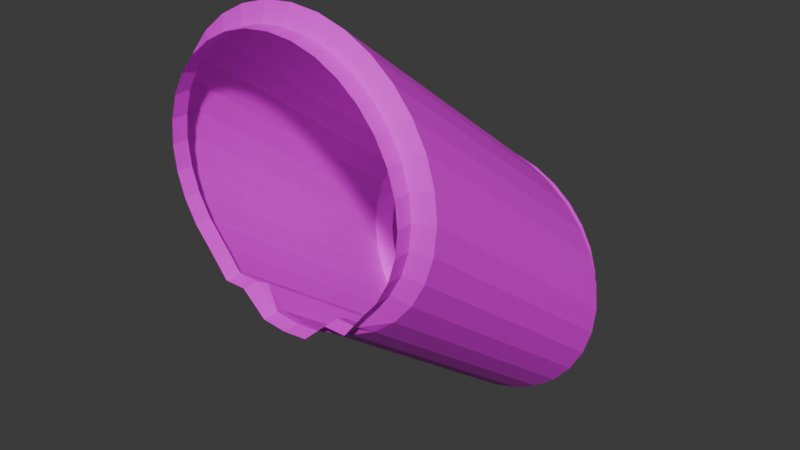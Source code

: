 # Source: PipeSlopeShort.blend  (saved by Blender 4.4.30; exported with 4.5.12 LTS)
import bpy
from mathutils import Matrix  # noqa: F401  (used for matrix-valued properties, if any)

bpy.ops.wm.read_factory_settings(use_empty=True)
scene = bpy.context.scene
scene.name = 'Scene'

# ---- collections
col_collection = bpy.data.collections.new('Collection'); scene.collection.children.link(col_collection)

# ---- images (referenced by path relative to the original .blend; pixels are not part of the script)
import os
ASSET_DIR = os.environ.get("B2B_ASSET_DIR", "")  # directory of the original .blend (textures are referenced by path, not embedded)
HERE = os.path.dirname(os.path.abspath(__file__))  # packed textures are extracted next to this script under _unpacked/

def load_image(name, relpath, width, height, colorspace="sRGB"):
    """Load a texture the original file referenced (path relative to the .blend, or extracted next to this script)."""
    p = next((c for c in (os.path.join(HERE, relpath), os.path.join(ASSET_DIR, relpath)) if relpath and os.path.exists(c)), "")
    if p:
        img = bpy.data.images.load(p, check_existing=True)
        img.name = name
    else:  # same state as the original file: an image datablock whose file is absent (Cycles renders it pink)
        img = bpy.data.images.new(name, width, height)
        img.source = "FILE"
        img.filepath = "//" + (relpath or name)
    img.colorspace_settings.name = colorspace
    return img
img_sloppy_mortar_stone_wall_albedo_png = load_image('sloppy-mortar-stone-wall_albedo.png', 'sloppy-mortar-stone-wall_albedo.png', 1024, 1024, 'sRGB')

# ---- materials (node trees are filled in below, after node groups)
mat_material = bpy.data.materials.new('Material')

# ---- material node trees
mat_material.use_nodes = True; mat_material.node_tree.nodes.clear()
_N = mat_material.node_tree.nodes; _L = mat_material.node_tree.links
n0 = _N.new('ShaderNodeBsdfPrincipled'); n0.name = 'Principled BSDF'; n0.location = (10, 300)
n1 = _N.new('ShaderNodeOutputMaterial'); n1.name = 'Material Output'; n1.location = (300, 300)
n2 = _N.new('ShaderNodeTexImage'); n2.name = 'Image Texture'; n2.location = (-280, 253)
n2.image = img_sloppy_mortar_stone_wall_albedo_png
_L.new(n0.outputs[0], n1.inputs[0])
_L.new(n2.outputs[0], n0.inputs[0])
n1.is_active_output = True

# ---- world
world_world = bpy.data.worlds.new('World'); scene.world = world_world
world_world.use_nodes = True; world_world.node_tree.nodes.clear()
_N = world_world.node_tree.nodes; _L = world_world.node_tree.links
n0 = _N.new('ShaderNodeOutputWorld'); n0.name = 'World Output'; n0.location = (300, 300)
n1 = _N.new('ShaderNodeBackground'); n1.name = 'Background'; n1.location = (10, 300)
n1.inputs[0].default_value = (0.05088, 0.05088, 0.05088, 1.0)
_L.new(n1.outputs[0], n0.inputs[0])
n0.is_active_output = True
world_world.color = (0.05088, 0.05088, 0.05088)
world_world.use_sun_shadow = False
world_world.sun_shadow_jitter_overblur = 0.0

# ---- meshes
me_cylinder = bpy.data.meshes.new('Cylinder')
me_cylinder.from_pydata([(-2.004e-15, 0.1114, 0.4918), (0.2377, 0.1114, 0.5152), (0.4664, 0.1114, 0.5846), (0.6771, 0.1114, 0.6972), (0.8617, 0.1114, 0.8488), (1.013, 0.1114, 1.033), (1.126, 0.1114, 1.244), (1.195, 0.1114, 1.473), (1.219, 0.1114, 1.711), (1.195, 0.1114, 1.948), (1.126, 0.1114, 2.177), (1.013, 0.1114, 2.388), (0.8617, 0.1114, 2.572), (0.6771, 0.1114, 2.724), (0.4664, 0.1114, 2.837), (0.2377, 0.1114, 2.906), (-1.463e-15, 0.1114, 2.929), (0.3775, 0.1114, 0.6972), (-0.2377, 0.1114, 0.5152), (-0.4664, 0.1114, 0.5846), (-0.6771, 0.1114, 0.6972), (-0.8617, 0.1114, 0.8488), (-1.013, 0.1114, 1.033), (-1.126, 0.1114, 1.244), (-1.195, 0.1114, 1.473), (-1.219, 0.1114, 1.711), (-1.195, 0.1114, 1.948), (-1.126, 0.1114, 2.177), (-1.013, 0.1114, 2.388), (-0.8617, 0.1114, 2.572), (-0.6771, 0.1114, 2.724), (-0.4664, 0.1114, 2.837), (-0.2377, 0.1114, 2.906), (-0.3775, 0.1114, 0.6972), (3.678e-10, 0.03168, 0.5308), (0.2097, 0.03168, 0.5515), (0.4113, 0.03168, 0.74), (0.5971, 0.03168, 0.7401), (0.76, 0.03168, 0.9506), (0.8936, 0.03168, 1.113), (0.993, 0.03168, 1.299), (1.054, 0.03168, 1.501), (1.075, 0.03168, 1.711), (1.054, 0.03168, 1.92), (0.993, 0.03168, 2.122), (0.8936, 0.03168, 2.308), (0.76, 0.03168, 2.471), (0.5971, 0.03168, 2.604), (0.4113, 0.03168, 2.704), (0.2097, 0.03168, 2.765), (3.678e-10, 0.03168, 2.785), (-0.2097, 0.03168, 0.5515), (-0.4113, 0.03168, 0.74), (-0.5971, 0.03168, 0.7401), (-0.76, 0.03168, 0.9506), (-0.8936, 0.03168, 1.113), (-0.993, 0.03168, 1.299), (-1.054, 0.03168, 1.501), (-1.075, 0.03168, 1.711), (-1.054, 0.03168, 1.92), (-0.993, 0.03168, 2.122), (-0.8936, 0.03168, 2.308), (-0.76, 0.03168, 2.471), (-0.5971, 0.03168, 2.604), (-0.4113, 0.03168, 2.704), (-0.2097, 0.03168, 2.765), (3.678e-10, -0.1083, 0.5308), (0.2097, -0.1083, 0.5515), (0.4113, -0.1083, 0.74), (0.5971, -0.1083, 0.7401), (0.76, -0.1083, 0.9506), (0.8936, -0.1083, 1.113), (0.993, -0.1083, 1.299), (1.054, -0.1083, 1.501), (1.075, -0.1083, 1.711), (1.054, -0.1083, 1.92), (0.993, -0.1083, 2.122), (0.8936, -0.1083, 2.308), (0.76, -0.1083, 2.471), (0.5971, -0.1083, 2.604), (0.4113, -0.1083, 2.704), (0.2097, -0.1083, 2.765), (3.678e-10, -0.1083, 2.785), (-0.2097, -0.1083, 0.5515), (-0.4113, -0.1083, 0.74), (-0.5971, -0.1083, 0.7401), (-0.76, -0.1083, 0.9506), (-0.8936, -0.1083, 1.113), (-0.993, -0.1083, 1.299), (-1.054, -0.1083, 1.501), (-1.075, -0.1083, 1.711), (-1.054, -0.1083, 1.92), (-0.993, -0.1083, 2.122), (-0.8936, -0.1083, 2.308), (-0.76, -0.1083, 2.471), (-0.5971, -0.1083, 2.604), (-0.4113, -0.1083, 2.704), (-0.2097, -0.1083, 2.765), (1.49e-15, 2.304, -1.159), (0.2377, 2.304, -1.136), (0.4664, 2.304, -1.066), (0.6771, 2.304, -0.9537), (0.8617, 2.304, -0.8022), (1.013, 2.304, -0.6175), (1.126, 2.304, -0.4068), (1.195, 2.304, -0.1782), (1.219, 2.304, 0.05961), (1.195, 2.304, 0.2974), (1.126, 2.304, 0.526), (1.013, 2.304, 0.7367), (0.8617, 2.304, 0.9214), (0.6771, 2.304, 1.073), (0.4664, 2.304, 1.186), (0.2377, 2.304, 1.255), (2.031e-15, 2.304, 1.278), (0.3775, 2.304, -0.9537), (-0.2377, 2.304, -1.136), (-0.4664, 2.304, -1.066), (-0.6771, 2.304, -0.9537), (-0.8617, 2.304, -0.8022), (-1.013, 2.304, -0.6175), (-1.126, 2.304, -0.4068), (-1.195, 2.304, -0.1782), (-1.219, 2.304, 0.05961), (-1.195, 2.304, 0.2974), (-1.126, 2.304, 0.526), (-1.013, 2.304, 0.7367), (-0.8617, 2.304, 0.9214), (-0.6771, 2.304, 1.073), (-0.4664, 2.304, 1.186), (-0.2377, 2.304, 1.255), (-0.3775, 2.304, -0.9537), (3.678e-10, 2.384, -1.12), (0.2097, 2.384, -1.099), (0.4113, 2.384, -0.9109), (0.5971, 2.384, -0.9108), (0.76, 2.384, -0.7004), (0.8936, 2.384, -0.5375), (0.993, 2.384, -0.3517), (1.054, 2.384, -0.1501), (1.075, 2.384, 0.05961), (1.054, 2.384, 0.2693), (0.993, 2.384, 0.4709), (0.8936, 2.384, 0.6567), (0.76, 2.384, 0.8196), (0.5971, 2.384, 0.9533), (0.4113, 2.384, 1.053), (0.2097, 2.384, 1.114), (3.678e-10, 2.384, 1.134), (-0.2097, 2.384, -1.099), (-0.4113, 2.384, -0.9109), (-0.5971, 2.384, -0.9108), (-0.76, 2.384, -0.7004), (-0.8936, 2.384, -0.5375), (-0.993, 2.384, -0.3517), (-1.054, 2.384, -0.1501), (-1.075, 2.384, 0.05961), (-1.054, 2.384, 0.2693), (-0.993, 2.384, 0.4709), (-0.8936, 2.384, 0.6567), (-0.76, 2.384, 0.8196), (-0.5971, 2.384, 0.9533), (-0.4113, 2.384, 1.053), (-0.2097, 2.384, 1.114), (3.678e-10, 2.524, -1.12), (0.2097, 2.524, -1.099), (0.4113, 2.524, -0.9109), (0.5971, 2.524, -0.9108), (0.76, 2.524, -0.7004), (0.8936, 2.524, -0.5375), (0.993, 2.524, -0.3517), (1.054, 2.524, -0.1501), (1.075, 2.524, 0.05961), (1.054, 2.524, 0.2693), (0.993, 2.524, 0.4709), (0.8936, 2.524, 0.6567), (0.76, 2.524, 0.8196), (0.5971, 2.524, 0.9533), (0.4113, 2.524, 1.053), (0.2097, 2.524, 1.114), (3.678e-10, 2.524, 1.134), (-0.2097, 2.524, -1.099), (-0.4113, 2.524, -0.9109), (-0.5971, 2.524, -0.9108), (-0.76, 2.524, -0.7004), (-0.8936, 2.524, -0.5375), (-0.993, 2.524, -0.3517), (-1.054, 2.524, -0.1501), (-1.075, 2.524, 0.05961), (-1.054, 2.524, 0.2693), (-0.993, 2.524, 0.4709), (-0.8936, 2.524, 0.6567), (-0.76, 2.524, 0.8196), (-0.5971, 2.524, 0.9533), (-0.4113, 2.524, 1.053), (-0.2097, 2.524, 1.114)], [], [(1, 0, 34, 35), (0, 18, 51, 34), (26, 27, 60, 59), (10, 9, 43, 44), (22, 23, 56, 55), (31, 32, 65, 64), (6, 5, 39, 40), (15, 14, 48, 49), (18, 19, 52, 51), (27, 28, 61, 60), (2, 1, 35, 36), (11, 10, 44, 45), (23, 24, 57, 56), (32, 16, 50, 65), (7, 6, 40, 41), (16, 15, 49, 50), (19, 20, 53, 52), (28, 29, 62, 61), (3, 2, 36, 37), (12, 11, 45, 46), (24, 25, 58, 57), (8, 7, 41, 42), (20, 21, 54, 53), (29, 30, 63, 62), (4, 3, 37, 38), (13, 12, 46, 47), (25, 26, 59, 58), (9, 8, 42, 43), (21, 22, 55, 54), (30, 31, 64, 63), (5, 4, 38, 39), (14, 13, 47, 48), (62, 63, 95, 94), (50, 49, 81, 82), (37, 36, 68, 69), (63, 64, 96, 95), (34, 51, 83, 66), (38, 37, 69, 70), (64, 65, 97, 96), (51, 52, 84, 83), (39, 38, 70, 71), (65, 50, 82, 97), (52, 53, 85, 84), (40, 39, 71, 72), (53, 54, 86, 85), (41, 40, 72, 73), (54, 55, 87, 86), (42, 41, 73, 74), (55, 56, 88, 87), (43, 42, 74, 75), (56, 57, 89, 88), (44, 43, 75, 76), (57, 58, 90, 89), (45, 44, 76, 77), (58, 59, 91, 90), (46, 45, 77, 78), (59, 60, 92, 91), (47, 46, 78, 79), (60, 61, 93, 92), (48, 47, 79, 80), (35, 34, 66, 67), (61, 62, 94, 93), (49, 48, 80, 81), (36, 35, 67, 68), (33, 20, 18), (17, 1, 3), (35, 36, 17, 1), (36, 37, 3, 17), (52, 33, 20, 53), (51, 18, 33, 52), (98, 0, 1, 99), (99, 1, 2, 100), (100, 2, 3, 101), (101, 3, 4, 102), (102, 4, 5, 103), (103, 5, 6, 104), (104, 6, 7, 105), (105, 7, 8, 106), (106, 8, 9, 107), (107, 9, 10, 108), (108, 10, 11, 109), (109, 11, 12, 110), (110, 12, 13, 111), (111, 13, 14, 112), (112, 14, 15, 113), (113, 15, 16, 114), (101, 115, 17, 3), (1, 17, 115, 99), (98, 116, 18, 0), (116, 117, 19, 18), (117, 118, 20, 19), (118, 119, 21, 20), (119, 120, 22, 21), (120, 121, 23, 22), (121, 122, 24, 23), (122, 123, 25, 24), (123, 124, 26, 25), (124, 125, 27, 26), (125, 126, 28, 27), (126, 127, 29, 28), (127, 128, 30, 29), (128, 129, 31, 30), (129, 130, 32, 31), (130, 114, 16, 32), (118, 20, 33, 131), (18, 116, 131, 33), (99, 133, 132, 98), (98, 132, 149, 116), (124, 157, 158, 125), (108, 142, 141, 107), (120, 153, 154, 121), (129, 162, 163, 130), (104, 138, 137, 103), (113, 147, 146, 112), (116, 149, 150, 117), (125, 158, 159, 126), (100, 134, 133, 99), (109, 143, 142, 108), (121, 154, 155, 122), (130, 163, 148, 114), (105, 139, 138, 104), (114, 148, 147, 113), (117, 150, 151, 118), (126, 159, 160, 127), (101, 135, 134, 100), (110, 144, 143, 109), (122, 155, 156, 123), (106, 140, 139, 105), (118, 151, 152, 119), (127, 160, 161, 128), (102, 136, 135, 101), (111, 145, 144, 110), (123, 156, 157, 124), (107, 141, 140, 106), (119, 152, 153, 120), (128, 161, 162, 129), (103, 137, 136, 102), (112, 146, 145, 111), (160, 192, 193, 161), (148, 180, 179, 147), (135, 167, 166, 134), (161, 193, 194, 162), (132, 164, 181, 149), (136, 168, 167, 135), (162, 194, 195, 163), (149, 181, 182, 150), (137, 169, 168, 136), (163, 195, 180, 148), (150, 182, 183, 151), (138, 170, 169, 137), (151, 183, 184, 152), (139, 171, 170, 138), (152, 184, 185, 153), (140, 172, 171, 139), (153, 185, 186, 154), (141, 173, 172, 140), (154, 186, 187, 155), (142, 174, 173, 141), (155, 187, 188, 156), (143, 175, 174, 142), (156, 188, 189, 157), (144, 176, 175, 143), (157, 189, 190, 158), (145, 177, 176, 144), (158, 190, 191, 159), (146, 178, 177, 145), (133, 165, 164, 132), (159, 191, 192, 160), (147, 179, 178, 146), (134, 166, 165, 133), (131, 116, 118), (115, 101, 99), (133, 99, 115, 134), (134, 115, 101, 135), (150, 151, 118, 131), (149, 150, 131, 116)])
_uv = me_cylinder.uv_layers.new(name='UVMap')
_uv.uv.foreach_set('vector', [0.5514, 0.2064, 0.4933, 0.2064, 0.4933, 0.1869, 0.5446, 0.1869, 0.4933, 0.2064, 0.4352, 0.2064, 0.442, 0.1869, 0.4933, 0.1869, 0.2009, 0.7598, 0.2179, 0.8157, 0.2504, 0.8022, 0.2355, 0.7529, 0.7687, 0.8157, 0.7857, 0.7598, 0.7511, 0.7529, 0.7362, 0.8022, 0.2455, 0.536, 0.2179, 0.5875, 0.2504, 0.601, 0.2747, 0.5556, 0.3792, 0.977, 0.4352, 0.994, 0.442, 0.9595, 0.3927, 0.9445, 0.7687, 0.5875, 0.7411, 0.536, 0.7119, 0.5556, 0.7362, 0.601, 0.5514, 0.994, 0.6074, 0.977, 0.5939, 0.9445, 0.5446, 0.9595, 0.4352, 0.4092, 0.3792, 0.4262, 0.3927, 0.4642, 0.442, 0.4181, 0.2179, 0.8157, 0.2455, 0.8672, 0.2747, 0.8477, 0.2504, 0.8022, 0.6074, 0.4262, 0.5514, 0.4092, 0.5446, 0.4181, 0.5939, 0.4642, 0.7411, 0.8672, 0.7687, 0.8157, 0.7362, 0.8022, 0.7119, 0.8477, 0.2179, 0.5875, 0.2009, 0.6435, 0.2355, 0.6503, 0.2504, 0.601, 0.4352, 0.994, 0.4933, 0.9997, 0.4933, 0.9645, 0.442, 0.9595, 0.7857, 0.6435, 0.7687, 0.5875, 0.7362, 0.601, 0.7511, 0.6503, 0.4933, 0.9997, 0.5514, 0.994, 0.5446, 0.9595, 0.4933, 0.9645, 0.3792, 0.4262, 0.3277, 0.4538, 0.3473, 0.4643, 0.3927, 0.4642, 0.2455, 0.8672, 0.2825, 0.9124, 0.3074, 0.8875, 0.2747, 0.8477, 0.6589, 0.4538, 0.6074, 0.4262, 0.5939, 0.4642, 0.6393, 0.4643, 0.7041, 0.9124, 0.7411, 0.8672, 0.7119, 0.8477, 0.6792, 0.8875, 0.2009, 0.6435, 0.1952, 0.7016, 0.2304, 0.7016, 0.2355, 0.6503, 0.7914, 0.7016, 0.7857, 0.6435, 0.7511, 0.6503, 0.7562, 0.7016, 0.3277, 0.4538, 0.2825, 0.4908, 0.3074, 0.5157, 0.3473, 0.4643, 0.2825, 0.9124, 0.3277, 0.9495, 0.3473, 0.9202, 0.3074, 0.8875, 0.7041, 0.4908, 0.6589, 0.4538, 0.6393, 0.4643, 0.6792, 0.5157, 0.6589, 0.9495, 0.7041, 0.9124, 0.6792, 0.8875, 0.6393, 0.9202, 0.1952, 0.7016, 0.2009, 0.7598, 0.2355, 0.7529, 0.2304, 0.7016, 0.7857, 0.7598, 0.7914, 0.7016, 0.7562, 0.7016, 0.7511, 0.7529, 0.2825, 0.4908, 0.2455, 0.536, 0.2747, 0.5556, 0.3074, 0.5157, 0.3277, 0.9495, 0.3792, 0.977, 0.3927, 0.9445, 0.3473, 0.9202, 0.7411, 0.536, 0.7041, 0.4908, 0.6792, 0.5157, 0.7119, 0.5556, 0.6074, 0.977, 0.6589, 0.9495, 0.6393, 0.9202, 0.5939, 0.9445, 0.3074, 0.1869, 0.3473, 0.1869, 0.3473, 0.1526, 0.3074, 0.1526, 0.4933, 0.1869, 0.5446, 0.1869, 0.5446, 0.1526, 0.4933, 0.1526, 0.6393, 0.1869, 0.5939, 0.1869, 0.5939, 0.1526, 0.6393, 0.1526, 0.3473, 0.1869, 0.3927, 0.1869, 0.3927, 0.1526, 0.3473, 0.1526, 0.4933, 0.1869, 0.442, 0.1869, 0.442, 0.1526, 0.4933, 0.1526, 0.2056, 0.5157, 0.2056, 0.4643, 0.1714, 0.4643, 0.1714, 0.5157, 0.3927, 0.1869, 0.442, 0.1869, 0.442, 0.1526, 0.3927, 0.1526, 0.442, 0.1869, 0.3927, 0.1869, 0.3927, 0.1526, 0.442, 0.1526, 0.2056, 0.5556, 0.2056, 0.5157, 0.1714, 0.5157, 0.1714, 0.5556, 0.442, 0.1869, 0.4933, 0.1869, 0.4933, 0.1526, 0.442, 0.1526, 0.3927, 0.1869, 0.3473, 0.1869, 0.3473, 0.1526, 0.3927, 0.1526, 0.2056, 0.601, 0.2056, 0.5556, 0.1714, 0.5556, 0.1714, 0.601, 0.2056, 0.4643, 0.2056, 0.5157, 0.1714, 0.5157, 0.1714, 0.4643, 0.2056, 0.6503, 0.2056, 0.601, 0.1714, 0.601, 0.1714, 0.6503, 0.2056, 0.5157, 0.2056, 0.5556, 0.1714, 0.5556, 0.1714, 0.5157, 0.2056, 0.7016, 0.2056, 0.6503, 0.1714, 0.6503, 0.1714, 0.7016, 0.2056, 0.5556, 0.2056, 0.601, 0.1714, 0.601, 0.1714, 0.5556, 0.2056, 0.7529, 0.2056, 0.7016, 0.1714, 0.7016, 0.1714, 0.7529, 0.2056, 0.601, 0.2056, 0.6503, 0.1714, 0.6503, 0.1714, 0.601, 0.2056, 0.8022, 0.2056, 0.7529, 0.1714, 0.7529, 0.1714, 0.8022, 0.2056, 0.6503, 0.2056, 0.7016, 0.1714, 0.7016, 0.1714, 0.6503, 0.2056, 0.8477, 0.2056, 0.8022, 0.1714, 0.8022, 0.1714, 0.8477, 0.2056, 0.7016, 0.2056, 0.7529, 0.1714, 0.7529, 0.1714, 0.7016, 0.2056, 0.8875, 0.2056, 0.8477, 0.1714, 0.8477, 0.1714, 0.8875, 0.2056, 0.7529, 0.2056, 0.8022, 0.1714, 0.8022, 0.1714, 0.7529, 0.6393, 0.1869, 0.6792, 0.1869, 0.6792, 0.1526, 0.6393, 0.1526, 0.2056, 0.8022, 0.2056, 0.8477, 0.1714, 0.8477, 0.1714, 0.8022, 0.5939, 0.1869, 0.6393, 0.1869, 0.6393, 0.1526, 0.5939, 0.1526, 0.5446, 0.1869, 0.4933, 0.1869, 0.4933, 0.1526, 0.5446, 0.1526, 0.2056, 0.8477, 0.2056, 0.8875, 0.1714, 0.8875, 0.1714, 0.8477, 0.5446, 0.1869, 0.5939, 0.1869, 0.5939, 0.1526, 0.5446, 0.1526, 0.5939, 0.1869, 0.5446, 0.1869, 0.5446, 0.1526, 0.5939, 0.1526, 0.401, 0.4538, 0.3277, 0.4538, 0.4352, 0.4092, 0.5856, 0.4538, 0.5514, 0.4092, 0.6589, 0.4538, 0.2056, 0.4181, 0.2056, 0.4642, 0.2251, 0.4538, 0.2251, 0.4092, 0.5939, 0.1869, 0.6393, 0.1869, 0.6589, 0.2064, 0.5856, 0.2064, 0.3927, 0.1869, 0.401, 0.2064, 0.3277, 0.2064, 0.3473, 0.1869, 0.2056, 0.4181, 0.2251, 0.4092, 0.2251, 0.4538, 0.2056, 0.4642, 0.4933, 0.7427, 0.4933, 0.2064, 0.5514, 0.2064, 0.5514, 0.7427, 0.5514, 0.7427, 0.5514, 0.2064, 0.6074, 0.2064, 0.6074, 0.7427, 0.6074, 0.7427, 0.6074, 0.2064, 0.6589, 0.2064, 0.6589, 0.7427, 0.6589, 0.7427, 0.6589, 0.2064, 0.7041, 0.2064, 0.7041, 0.7427, 0.7615, 0.08702, 0.2251, 0.4908, 0.2251, 0.536, 0.7615, 0.1322, 0.7615, 0.1322, 0.2251, 0.536, 0.2251, 0.5875, 0.7615, 0.1837, 0.7615, 0.1837, 0.2251, 0.5875, 0.2251, 0.6435, 0.7615, 0.2396, 0.7615, 0.2396, 0.2251, 0.6435, 0.2251, 0.7016, 0.7615, 0.2978, 0.7615, 0.2978, 0.2251, 0.7016, 0.2251, 0.7598, 0.7615, 0.356, 0.7615, 0.356, 0.2251, 0.7598, 0.2251, 0.8157, 0.7615, 0.4119, 0.7615, 0.4119, 0.2251, 0.8157, 0.2251, 0.8672, 0.7615, 0.4634, 0.7615, 0.4634, 0.2251, 0.8672, 0.2251, 0.9124, 0.7615, 0.5086, 0.7041, 0.7427, 0.7041, 0.2064, 0.6589, 0.2064, 0.6589, 0.7427, 0.6589, 0.7427, 0.6589, 0.2064, 0.6074, 0.2064, 0.6074, 0.7427, 0.6074, 0.7427, 0.6074, 0.2064, 0.5514, 0.2064, 0.5514, 0.7427, 0.5514, 0.7427, 0.5514, 0.2064, 0.4933, 0.2064, 0.4933, 0.7427, 0.6589, 0.7427, 0.5856, 0.7427, 0.5856, 0.2064, 0.6589, 0.2064, 0.2251, 0.4092, 0.2251, 0.4538, 0.7615, 0.04994, 0.7615, 0.005434, 0.4933, 0.7427, 0.4352, 0.7427, 0.4352, 0.2064, 0.4933, 0.2064, 0.4352, 0.7427, 0.3792, 0.7427, 0.3792, 0.2064, 0.4352, 0.2064, 0.3792, 0.7427, 0.3277, 0.7427, 0.3277, 0.2064, 0.3792, 0.2064, 0.3277, 0.7427, 0.2825, 0.7427, 0.2825, 0.2064, 0.3277, 0.2064, 0.7615, 0.08702, 0.7615, 0.1322, 0.2251, 0.536, 0.2251, 0.4908, 0.7615, 0.1322, 0.7615, 0.1837, 0.2251, 0.5875, 0.2251, 0.536, 0.7615, 0.1837, 0.7615, 0.2396, 0.2251, 0.6435, 0.2251, 0.5875, 0.7615, 0.2396, 0.7615, 0.2978, 0.2251, 0.7016, 0.2251, 0.6435, 0.7615, 0.2978, 0.7615, 0.356, 0.2251, 0.7598, 0.2251, 0.7016, 0.7615, 0.356, 0.7615, 0.4119, 0.2251, 0.8157, 0.2251, 0.7598, 0.7615, 0.4119, 0.7615, 0.4634, 0.2251, 0.8672, 0.2251, 0.8157, 0.7615, 0.4634, 0.7615, 0.5086, 0.2251, 0.9124, 0.2251, 0.8672, 0.2825, 0.7427, 0.3277, 0.7427, 0.3277, 0.2064, 0.2825, 0.2064, 0.3277, 0.7427, 0.3792, 0.7427, 0.3792, 0.2064, 0.3277, 0.2064, 0.3792, 0.7427, 0.4352, 0.7427, 0.4352, 0.2064, 0.3792, 0.2064, 0.4352, 0.7427, 0.4933, 0.7427, 0.4933, 0.2064, 0.4352, 0.2064, 0.3277, 0.7427, 0.3277, 0.2064, 0.401, 0.2064, 0.401, 0.7427, 0.2251, 0.4092, 0.7615, 0.005434, 0.7615, 0.04994, 0.2251, 0.4538, 0.5514, 0.7427, 0.5446, 0.7622, 0.4933, 0.7622, 0.4933, 0.7427, 0.4933, 0.7427, 0.4933, 0.7622, 0.442, 0.7622, 0.4352, 0.7427, 0.2009, 0.356, 0.2355, 0.3491, 0.2504, 0.3984, 0.2179, 0.4119, 0.7687, 0.4119, 0.7362, 0.3984, 0.7511, 0.3491, 0.7857, 0.356, 0.2455, 0.1322, 0.2747, 0.1517, 0.2504, 0.1972, 0.2179, 0.1837, 0.3792, 0.5732, 0.3927, 0.5407, 0.442, 0.5556, 0.4352, 0.5902, 0.7687, 0.1837, 0.7362, 0.1972, 0.7119, 0.1517, 0.7411, 0.1322, 0.5514, 0.5902, 0.5446, 0.5556, 0.5939, 0.5407, 0.6074, 0.5732, 0.4352, 0.005434, 0.442, 0.0143, 0.3927, 0.06041, 0.3792, 0.0224, 0.2179, 0.4119, 0.2504, 0.3984, 0.2747, 0.4439, 0.2455, 0.4634, 0.6074, 0.0224, 0.5939, 0.06041, 0.5446, 0.0143, 0.5514, 0.005434, 0.7411, 0.4634, 0.7119, 0.4439, 0.7362, 0.3984, 0.7687, 0.4119, 0.2179, 0.1837, 0.2504, 0.1972, 0.2355, 0.2465, 0.2009, 0.2396, 0.4352, 0.5902, 0.442, 0.5556, 0.4933, 0.5607, 0.4933, 0.5959, 0.7857, 0.2396, 0.7511, 0.2465, 0.7362, 0.1972, 0.7687, 0.1837, 0.4933, 0.5959, 0.4933, 0.5607, 0.5446, 0.5556, 0.5514, 0.5902, 0.3792, 0.0224, 0.3927, 0.06041, 0.3473, 0.06044, 0.3277, 0.04994, 0.2455, 0.4634, 0.2747, 0.4439, 0.3074, 0.4837, 0.2825, 0.5086, 0.6589, 0.04994, 0.6393, 0.06044, 0.5939, 0.06041, 0.6074, 0.0224, 0.7041, 0.5086, 0.6792, 0.4837, 0.7119, 0.4439, 0.7411, 0.4634, 0.2009, 0.2396, 0.2355, 0.2465, 0.2304, 0.2978, 0.1952, 0.2978, 0.7914, 0.2978, 0.7562, 0.2978, 0.7511, 0.2465, 0.7857, 0.2396, 0.3277, 0.04994, 0.3473, 0.06044, 0.3074, 0.1119, 0.2825, 0.08702, 0.2825, 0.5086, 0.3074, 0.4837, 0.3473, 0.5164, 0.3277, 0.5457, 0.7041, 0.08702, 0.6792, 0.1119, 0.6393, 0.06044, 0.6589, 0.04994, 0.6589, 0.5457, 0.6393, 0.5164, 0.6792, 0.4837, 0.7041, 0.5086, 0.1952, 0.2978, 0.2304, 0.2978, 0.2355, 0.3491, 0.2009, 0.356, 0.7857, 0.356, 0.7511, 0.3491, 0.7562, 0.2978, 0.7914, 0.2978, 0.2825, 0.08702, 0.3074, 0.1119, 0.2747, 0.1517, 0.2455, 0.1322, 0.3277, 0.5457, 0.3473, 0.5164, 0.3927, 0.5407, 0.3792, 0.5732, 0.7411, 0.1322, 0.7119, 0.1517, 0.6792, 0.1119, 0.7041, 0.08702, 0.6074, 0.5732, 0.5939, 0.5407, 0.6393, 0.5164, 0.6589, 0.5457, 0.3074, 0.7622, 0.3074, 0.7965, 0.3473, 0.7965, 0.3473, 0.7622, 0.4933, 0.7622, 0.4933, 0.7965, 0.5446, 0.7965, 0.5446, 0.7622, 0.6393, 0.7622, 0.6393, 0.7965, 0.5939, 0.7965, 0.5939, 0.7622, 0.3473, 0.7622, 0.3473, 0.7965, 0.3927, 0.7965, 0.3927, 0.7622, 0.4933, 0.7622, 0.4933, 0.7965, 0.442, 0.7965, 0.442, 0.7622, 0.781, 0.1119, 0.8152, 0.1119, 0.8152, 0.06044, 0.781, 0.06044, 0.3927, 0.7622, 0.3927, 0.7965, 0.442, 0.7965, 0.442, 0.7622, 0.442, 0.7622, 0.442, 0.7965, 0.3927, 0.7965, 0.3927, 0.7622, 0.781, 0.1517, 0.8152, 0.1517, 0.8152, 0.1119, 0.781, 0.1119, 0.442, 0.7622, 0.442, 0.7965, 0.4933, 0.7965, 0.4933, 0.7622, 0.3927, 0.7622, 0.3927, 0.7965, 0.3473, 0.7965, 0.3473, 0.7622, 0.781, 0.1972, 0.8152, 0.1972, 0.8152, 0.1517, 0.781, 0.1517, 0.781, 0.06044, 0.8152, 0.06044, 0.8152, 0.1119, 0.781, 0.1119, 0.781, 0.2465, 0.8152, 0.2465, 0.8152, 0.1972, 0.781, 0.1972, 0.781, 0.1119, 0.8152, 0.1119, 0.8152, 0.1517, 0.781, 0.1517, 0.781, 0.2978, 0.8152, 0.2978, 0.8152, 0.2465, 0.781, 0.2465, 0.781, 0.1517, 0.8152, 0.1517, 0.8152, 0.1972, 0.781, 0.1972, 0.781, 0.3491, 0.8152, 0.3491, 0.8152, 0.2978, 0.781, 0.2978, 0.781, 0.1972, 0.8152, 0.1972, 0.8152, 0.2465, 0.781, 0.2465, 0.781, 0.3984, 0.8152, 0.3984, 0.8152, 0.3491, 0.781, 0.3491, 0.781, 0.2465, 0.8152, 0.2465, 0.8152, 0.2978, 0.781, 0.2978, 0.781, 0.4439, 0.8152, 0.4439, 0.8152, 0.3984, 0.781, 0.3984, 0.781, 0.2978, 0.8152, 0.2978, 0.8152, 0.3491, 0.781, 0.3491, 0.781, 0.4837, 0.8152, 0.4837, 0.8152, 0.4439, 0.781, 0.4439, 0.781, 0.3491, 0.8152, 0.3491, 0.8152, 0.3984, 0.781, 0.3984, 0.6393, 0.7622, 0.6393, 0.7965, 0.6792, 0.7965, 0.6792, 0.7622, 0.781, 0.3984, 0.8152, 0.3984, 0.8152, 0.4439, 0.781, 0.4439, 0.5939, 0.7622, 0.5939, 0.7965, 0.6393, 0.7965, 0.6393, 0.7622, 0.5446, 0.7622, 0.5446, 0.7965, 0.4933, 0.7965, 0.4933, 0.7622, 0.781, 0.4439, 0.8152, 0.4439, 0.8152, 0.4837, 0.781, 0.4837, 0.5446, 0.7622, 0.5446, 0.7965, 0.5939, 0.7965, 0.5939, 0.7622, 0.5939, 0.7622, 0.5939, 0.7965, 0.5446, 0.7965, 0.5446, 0.7622, 0.401, 0.04994, 0.4352, 0.005434, 0.3277, 0.04994, 0.5856, 0.04994, 0.6589, 0.04994, 0.5514, 0.005434, 0.781, 0.0143, 0.7615, 0.005434, 0.7615, 0.04994, 0.781, 0.06041, 0.5939, 0.7622, 0.5856, 0.7427, 0.6589, 0.7427, 0.6393, 0.7622, 0.3927, 0.7622, 0.3473, 0.7622, 0.3277, 0.7427, 0.401, 0.7427, 0.781, 0.0143, 0.781, 0.06041, 0.7615, 0.04994, 0.7615, 0.005434])
me_cylinder.materials.append(mat_material)
me_cylinder.update()

# ---- objects
ob_cylinder = bpy.data.objects.new('Cylinder', me_cylinder)

# ---- transforms, parenting, visibility, modifiers, constraints
ob_cylinder.location = (0.0, 0.0, 1.239)
_vg = ob_cylinder.vertex_groups.new(name='1')
_vg = ob_cylinder.vertex_groups.new(name='2')

# ---- collection membership
col_collection.objects.link(ob_cylinder)

# ---- scene / render settings (as saved in the file)
scene.frame_start = 1; scene.frame_end = 250; scene.frame_set(0)
scene.render.engine = 'BLENDER_EEVEE_NEXT'
bpy.context.view_layer.update()

# ---- added for rendering (the .blend has no active camera and no usable light): camera, sun
cam_auto = bpy.data.cameras.new('AutoCamera')
cam_auto.lens = 50.0
cam_auto.sensor_width = 36.0
cam_auto.clip_end = 1000.0
ob_auto_camera = bpy.data.objects.new('AutoCamera', cam_auto)
scene.collection.objects.link(ob_auto_camera)
ob_auto_camera.location = (5.0325, -4.83121, 6.15001)
ob_auto_camera.rotation_euler = (1.09748, -7.21219e-08, 0.694738)
scene.camera = ob_auto_camera
light_auto_sun = bpy.data.lights.new('AutoSun', 'SUN')
light_auto_sun.energy = 3.0
light_auto_sun.angle = 0.0523599
ob_auto_sun = bpy.data.objects.new('AutoSun', light_auto_sun)
scene.collection.objects.link(ob_auto_sun)
ob_auto_sun.rotation_euler = (0.872665, 0.174533, 0.523599)
bpy.context.view_layer.update()
